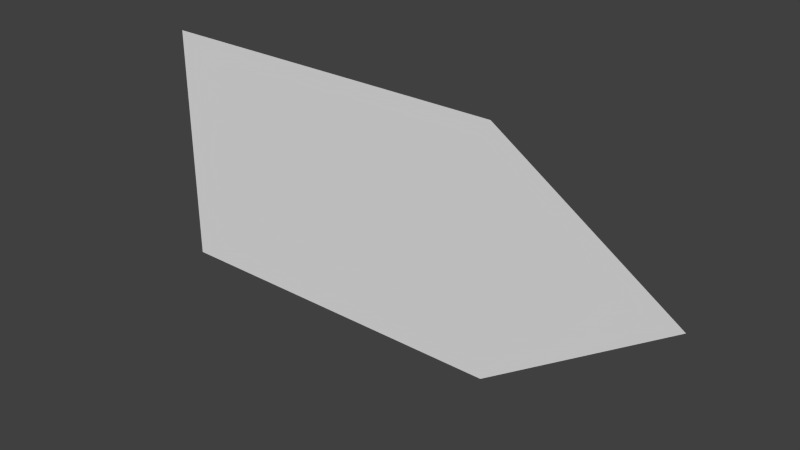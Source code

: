 # Source: patrol.blend  (saved by Blender 2.70.0; exported with 4.5.12 LTS)
import bpy
from mathutils import Matrix  # noqa: F401  (used for matrix-valued properties, if any)

bpy.ops.wm.read_factory_settings(use_empty=True)
scene = bpy.context.scene
scene.name = 'Scene'

# ---- collections
col_collection_1 = bpy.data.collections.new('Collection 1'); scene.collection.children.link(col_collection_1)

# ---- world
world_world = bpy.data.worlds.new('World'); scene.world = world_world
world_world.color = (0.05088, 0.05088, 0.05088)
world_world.use_sun_shadow = False
world_world.sun_shadow_jitter_overblur = 0.0
world_world.cycles.sampling_method = 'MANUAL'
world_world.cycles.sample_map_resolution = 256

# ---- meshes
me_plane = bpy.data.meshes.new('Plane')
me_plane.from_pydata([(-1.0, -1.0, 0.0), (1.0, -1.0, 0.0), (-1.0, 2.0, -6.398e-07), (1.0, 2.0, -6.398e-07), (-1.0, 0.0, 0.0), (0.0, -2.493, 9.552e-07), (1.0, 0.0, 0.0), (0.0, 2.0, -6.398e-07), (0.0, 0.0, 0.0)], [], [(8, 6, 3, 7), (4, 8, 7, 2), (0, 5, 8, 4), (5, 1, 6, 8)])
_uv = me_plane.uv_layers.new(name='UVMap')
_uv.uv.foreach_set('vector', [0.5549, 0.2226, 0.5549, 6.671e-05, 0.9999, 6.674e-05, 0.9999, 0.2226, 0.5549, 0.4451, 0.5549, 0.2226, 0.9999, 0.2226, 0.9999, 0.4451, 0.3323, 0.4451, 6.671e-05, 0.2226, 0.5549, 0.2226, 0.5549, 0.4451, 6.671e-05, 0.2226, 0.3323, 6.694e-05, 0.5549, 6.671e-05, 0.5549, 0.2226])
me_plane.use_remesh_preserve_volume = False
me_plane.use_remesh_preserve_attributes = False
me_plane.use_mirror_vertex_groups = False
me_plane.update()

# ---- objects
ob_plane = bpy.data.objects.new('Plane', me_plane)

# ---- transforms, parenting, visibility, modifiers, constraints
ob_plane.location = (0.0, 0.0, 0.0)
ob_plane.rotation_euler = (1.571, 4.712, 0.0)
ob_plane.lineart.crease_threshold = 0.0

# ---- collection membership
col_collection_1.objects.link(ob_plane)

# ---- scene / render settings (as saved in the file)
scene.frame_start = 1; scene.frame_end = 250; scene.frame_set(1)
scene.render.engine = 'BLENDER_EEVEE_NEXT'
scene.render.resolution_percentage = 50
scene.render.dither_intensity = 0.0
scene.cycles.use_denoising = False
scene.cycles.samples = 10
scene.cycles.sampling_pattern = 'TABULATED_SOBOL'
scene.cycles.light_sampling_threshold = 0.0
scene.cycles.use_adaptive_sampling = False
scene.cycles.use_light_tree = False
scene.cycles.blur_glossy = 0.0
scene.cycles.volume_bounces = 1
scene.cycles.pixel_filter_type = 'GAUSSIAN'
scene.cycles.sample_clamp_indirect = 0.0
scene.view_settings.view_transform = 'Standard'
bpy.context.view_layer.update()

# ---- added for rendering (the .blend has no active camera and no usable light): camera, sun
cam_auto = bpy.data.cameras.new('AutoCamera')
cam_auto.lens = 50.0
cam_auto.sensor_width = 36.0
cam_auto.clip_end = 1000.0
ob_auto_camera = bpy.data.objects.new('AutoCamera', cam_auto)
scene.collection.objects.link(ob_auto_camera)
ob_auto_camera.location = (4.79679, -5.46035, 3.64023)
ob_auto_camera.rotation_euler = (1.09748, -7.21219e-08, 0.694738)
scene.camera = ob_auto_camera
light_auto_sun = bpy.data.lights.new('AutoSun', 'SUN')
light_auto_sun.energy = 3.0
light_auto_sun.angle = 0.0523599
ob_auto_sun = bpy.data.objects.new('AutoSun', light_auto_sun)
scene.collection.objects.link(ob_auto_sun)
ob_auto_sun.rotation_euler = (0.872665, 0.174533, 0.523599)
bpy.context.view_layer.update()
